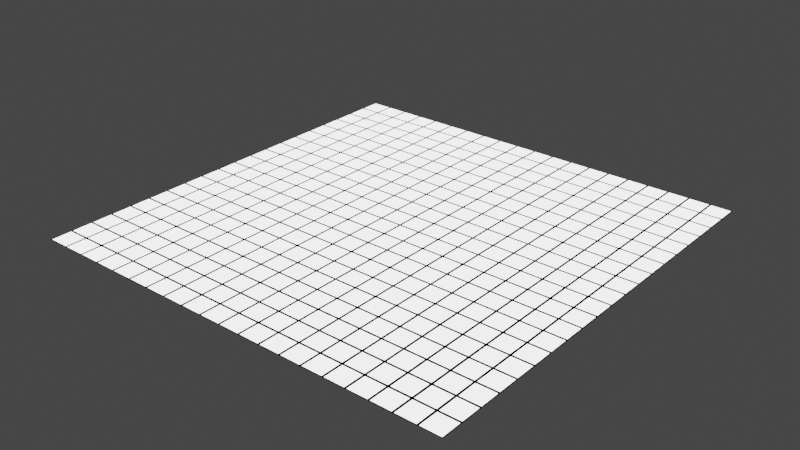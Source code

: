 # Source: grid.blend  (saved by Blender 3.3.6; exported with 4.5.12 LTS)
import bpy
from mathutils import Matrix  # noqa: F401  (used for matrix-valued properties, if any)

bpy.ops.wm.read_factory_settings(use_empty=True)
scene = bpy.context.scene
scene.name = 'Scene'

# ---- collections
col_collection = bpy.data.collections.new('Collection'); scene.collection.children.link(col_collection)

# ---- materials (node trees are filled in below, after node groups)
mat_x = bpy.data.materials.new('材质')
mat_x.use_transparent_shadow = False

# ---- material node trees
mat_x.use_nodes = True; mat_x.node_tree.nodes.clear()
_N = mat_x.node_tree.nodes; _L = mat_x.node_tree.links
n0 = _N.new('ShaderNodeTexBrick'); n0.name = '砖墙纹理'; n0.location = (78, 1159)
n0.width = 137
n0.offset_frequency = 1
n0.squash_frequency = 1
n0.offset = 0.0
n0.inputs[1].default_value = (1.0, 1.0, 1.0, 1.0)
n0.inputs[2].default_value = (1.0, 1.0, 1.0, 1.0)
n0.inputs[4].default_value = 2.0
n0.inputs[5].default_value = 0.005
n0.inputs[6].default_value = 0.02
n0.inputs[8].default_value = 0.1
n0.inputs[9].default_value = 0.1
n1 = _N.new('ShaderNodeOutputMaterial'); n1.name = 'Material Output'; n1.location = (642, 1066)
n2 = _N.new('ShaderNodeBsdfPrincipled'); n2.name = '原理化BSDF'; n2.location = (281, 1163)
n2.distribution = 'GGX'
n2.subsurface_method = 'RANDOM_WALK_SKIN'
n2.inputs[2].default_value = 0.0
n2.inputs[3].default_value = 1.45
n2.inputs[11].default_value = 1.01
n2.inputs[13].default_value = 0.0
n2.inputs[20].default_value = 0.0
n2.inputs[27].default_value = (0.0, 0.0, 0.0, 1.0)
n2.inputs[28].default_value = 1.0
_L.new(n0.outputs[0], n2.inputs[0])
_L.new(n2.outputs[0], n1.inputs[0])
n1.is_active_output = True

# ---- world
world_world = bpy.data.worlds.new('World'); scene.world = world_world
world_world.use_nodes = True; world_world.node_tree.nodes.clear()
_N = world_world.node_tree.nodes; _L = world_world.node_tree.links
n0 = _N.new('ShaderNodeOutputWorld'); n0.name = 'World Output'; n0.location = (300, 300)
n1 = _N.new('ShaderNodeBackground'); n1.name = 'Background'; n1.location = (10, 300)
n1.inputs[0].default_value = (0.05088, 0.05088, 0.05088, 1.0)
_L.new(n1.outputs[0], n0.inputs[0])
n0.is_active_output = True
world_world.color = (0.05088, 0.05088, 0.05088)
world_world.use_sun_shadow = False
world_world.sun_shadow_jitter_overblur = 0.0

# ---- lights
light_x = bpy.data.lights.new('点光', 'SUN')
light_x.transmission_factor = 0.0
light_x.shadow_soft_size = 0.25

# ---- meshes
me_x = bpy.data.meshes.new('平面')
me_x.from_pydata([(-1.0, -1.0, 0.0), (1.0, -1.0, 0.0), (-1.0, 1.0, 0.0), (1.0, 1.0, 0.0)], [], [(0, 1, 3, 2)])
_uv = me_x.uv_layers.new(name='UV 贴图')
_uv.uv.foreach_set('vector', [0.0, 0.0, 1.0, 0.0, 1.0, 1.0, 0.0, 1.0])
me_x.materials.append(mat_x)
me_x.update()

# ---- objects
ob_x = bpy.data.objects.new('平面', me_x)
ob_x_1 = bpy.data.objects.new('点光', light_x)

# ---- transforms, parenting, visibility, modifiers, constraints
ob_x.location = (0.0, 0.0, 0.0)
ob_x.scale = (20.0, 20.0, 1.0)
ob_x_1.location = (-20.66, -26.48, 6.925)

# ---- collection membership
col_collection.objects.link(ob_x)
col_collection.objects.link(ob_x_1)

# ---- scene / render settings (as saved in the file)
scene.frame_start = 1; scene.frame_end = 250; scene.frame_set(24)
scene.render.engine = 'BLENDER_EEVEE_NEXT'
scene.cycles.sampling_pattern = 'TABULATED_SOBOL'
scene.cycles.use_light_tree = False
scene.view_settings.view_transform = 'Filmic'
bpy.context.view_layer.update()

# ---- added for rendering (the .blend has no active camera): camera
cam_auto = bpy.data.cameras.new('AutoCamera')
cam_auto.lens = 50.0
cam_auto.sensor_width = 36.0
cam_auto.clip_end = 1000.0
ob_auto_camera = bpy.data.objects.new('AutoCamera', cam_auto)
scene.collection.objects.link(ob_auto_camera)
ob_auto_camera.location = (52.3386, -62.8063, 41.8709)
ob_auto_camera.rotation_euler = (1.09748, -7.21219e-08, 0.694738)
scene.camera = ob_auto_camera
bpy.context.view_layer.update()
